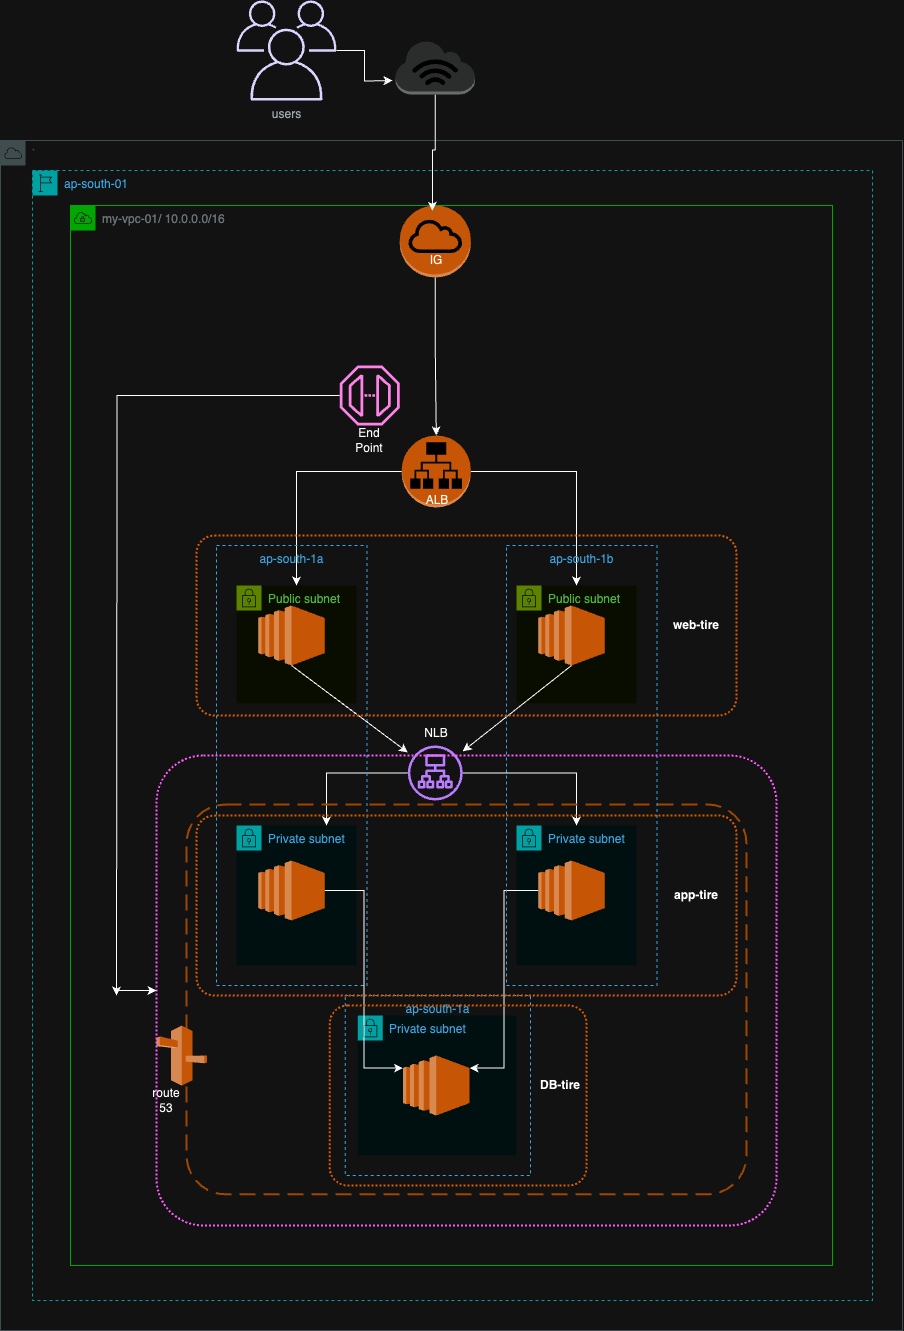

The diagram above was exported from draw.io. Its source (the exported page's mxGraphModel, read from the mxfile embedded in the PNG):
<mxGraphModel dx="2876" dy="2252" grid="1" gridSize="10" guides="1" tooltips="1" connect="1" arrows="1" fold="1" page="1" pageScale="1" pageWidth="827" pageHeight="1169" math="0" shadow="0">
  <root>
    <mxCell id="0" />
    <mxCell id="1" parent="0" />
    <mxCell id="_Dg9AQlfLl--0kB6ONo2-64" value="Public subnet" style="points=[[0,0],[0.25,0],[0.5,0],[0.75,0],[1,0],[1,0.25],[1,0.5],[1,0.75],[1,1],[0.75,1],[0.5,1],[0.25,1],[0,1],[0,0.75],[0,0.5],[0,0.25]];outlineConnect=0;gradientColor=none;html=1;whiteSpace=wrap;fontSize=12;fontStyle=0;container=1;pointerEvents=0;collapsible=0;recursiveResize=0;shape=mxgraph.aws4.group;grIcon=mxgraph.aws4.group_security_group;grStroke=0;strokeColor=#7AA116;fillColor=#F2F6E8;verticalAlign=top;align=left;spacingLeft=30;fontColor=#248814;dashed=0;" parent="1" vertex="1">
      <mxGeometry x="204" y="455" width="120" height="118" as="geometry" />
    </mxCell>
    <mxCell id="_Dg9AQlfLl--0kB6ONo2-65" value="" style="outlineConnect=0;dashed=0;verticalLabelPosition=bottom;verticalAlign=top;align=center;html=1;shape=mxgraph.aws3.ec2;fillColor=#F58534;gradientColor=none;" parent="_Dg9AQlfLl--0kB6ONo2-64" vertex="1">
      <mxGeometry x="21.75" y="20" width="66.5" height="60" as="geometry" />
    </mxCell>
    <mxCell id="_Dg9AQlfLl--0kB6ONo2-66" value="Public subnet" style="points=[[0,0],[0.25,0],[0.5,0],[0.75,0],[1,0],[1,0.25],[1,0.5],[1,0.75],[1,1],[0.75,1],[0.5,1],[0.25,1],[0,1],[0,0.75],[0,0.5],[0,0.25]];outlineConnect=0;gradientColor=none;html=1;whiteSpace=wrap;fontSize=12;fontStyle=0;container=1;pointerEvents=0;collapsible=0;recursiveResize=0;shape=mxgraph.aws4.group;grIcon=mxgraph.aws4.group_security_group;grStroke=0;strokeColor=#7AA116;fillColor=#F2F6E8;verticalAlign=top;align=left;spacingLeft=30;fontColor=#248814;dashed=0;" parent="1" vertex="1">
      <mxGeometry x="484" y="455" width="120" height="118" as="geometry" />
    </mxCell>
    <mxCell id="_Dg9AQlfLl--0kB6ONo2-67" value="" style="outlineConnect=0;dashed=0;verticalLabelPosition=bottom;verticalAlign=top;align=center;html=1;shape=mxgraph.aws3.ec2;fillColor=#F58534;gradientColor=none;" parent="_Dg9AQlfLl--0kB6ONo2-66" vertex="1">
      <mxGeometry x="21.75" y="20" width="66.5" height="60" as="geometry" />
    </mxCell>
    <mxCell id="_Dg9AQlfLl--0kB6ONo2-68" value="Private subnet" style="points=[[0,0],[0.25,0],[0.5,0],[0.75,0],[1,0],[1,0.25],[1,0.5],[1,0.75],[1,1],[0.75,1],[0.5,1],[0.25,1],[0,1],[0,0.75],[0,0.5],[0,0.25]];outlineConnect=0;gradientColor=none;html=1;whiteSpace=wrap;fontSize=12;fontStyle=0;container=1;pointerEvents=0;collapsible=0;recursiveResize=0;shape=mxgraph.aws4.group;grIcon=mxgraph.aws4.group_security_group;grStroke=0;strokeColor=#00A4A6;fillColor=#E6F6F7;verticalAlign=top;align=left;spacingLeft=30;fontColor=#147EBA;dashed=0;" parent="1" vertex="1">
      <mxGeometry x="204" y="695" width="120" height="140" as="geometry" />
    </mxCell>
    <mxCell id="_Dg9AQlfLl--0kB6ONo2-70" value="" style="outlineConnect=0;dashed=0;verticalLabelPosition=bottom;verticalAlign=top;align=center;html=1;shape=mxgraph.aws3.ec2;fillColor=#F58534;gradientColor=none;" parent="_Dg9AQlfLl--0kB6ONo2-68" vertex="1">
      <mxGeometry x="21.75" y="35" width="66.5" height="60" as="geometry" />
    </mxCell>
    <mxCell id="_Dg9AQlfLl--0kB6ONo2-74" value="Private subnet" style="points=[[0,0],[0.25,0],[0.5,0],[0.75,0],[1,0],[1,0.25],[1,0.5],[1,0.75],[1,1],[0.75,1],[0.5,1],[0.25,1],[0,1],[0,0.75],[0,0.5],[0,0.25]];outlineConnect=0;gradientColor=none;html=1;whiteSpace=wrap;fontSize=12;fontStyle=0;container=1;pointerEvents=0;collapsible=0;recursiveResize=0;shape=mxgraph.aws4.group;grIcon=mxgraph.aws4.group_security_group;grStroke=0;strokeColor=#00A4A6;fillColor=#E6F6F7;verticalAlign=top;align=left;spacingLeft=30;fontColor=#147EBA;dashed=0;" parent="1" vertex="1">
      <mxGeometry x="484" y="695" width="120" height="140" as="geometry" />
    </mxCell>
    <mxCell id="_Dg9AQlfLl--0kB6ONo2-75" value="" style="outlineConnect=0;dashed=0;verticalLabelPosition=bottom;verticalAlign=top;align=center;html=1;shape=mxgraph.aws3.ec2;fillColor=#F58534;gradientColor=none;" parent="_Dg9AQlfLl--0kB6ONo2-74" vertex="1">
      <mxGeometry x="21.75" y="35" width="66.5" height="60" as="geometry" />
    </mxCell>
    <mxCell id="_Dg9AQlfLl--0kB6ONo2-156" style="edgeStyle=orthogonalEdgeStyle;rounded=0;orthogonalLoop=1;jettySize=auto;html=1;" parent="1" source="_Dg9AQlfLl--0kB6ONo2-84" edge="1">
      <mxGeometry relative="1" as="geometry">
        <mxPoint x="84" y="865" as="targetPoint" />
      </mxGeometry>
    </mxCell>
    <mxCell id="_Dg9AQlfLl--0kB6ONo2-84" value="" style="sketch=0;outlineConnect=0;fontColor=#232F3E;gradientColor=none;fillColor=#E7157B;strokeColor=none;dashed=0;verticalLabelPosition=bottom;verticalAlign=top;align=center;html=1;fontSize=12;fontStyle=0;aspect=fixed;pointerEvents=1;shape=mxgraph.aws4.endpoint;" parent="1" vertex="1">
      <mxGeometry x="307.26" y="235" width="60" height="60" as="geometry" />
    </mxCell>
    <mxCell id="_Dg9AQlfLl--0kB6ONo2-85" style="edgeStyle=orthogonalEdgeStyle;rounded=0;orthogonalLoop=1;jettySize=auto;html=1;entryX=0.5;entryY=0;entryDx=0;entryDy=0;" parent="1" source="_Dg9AQlfLl--0kB6ONo2-87" target="_Dg9AQlfLl--0kB6ONo2-64" edge="1">
      <mxGeometry relative="1" as="geometry" />
    </mxCell>
    <mxCell id="_Dg9AQlfLl--0kB6ONo2-86" style="edgeStyle=orthogonalEdgeStyle;rounded=0;orthogonalLoop=1;jettySize=auto;html=1;entryX=0.5;entryY=0;entryDx=0;entryDy=0;" parent="1" source="_Dg9AQlfLl--0kB6ONo2-87" target="_Dg9AQlfLl--0kB6ONo2-66" edge="1">
      <mxGeometry relative="1" as="geometry" />
    </mxCell>
    <mxCell id="_Dg9AQlfLl--0kB6ONo2-87" value="" style="outlineConnect=0;dashed=0;verticalLabelPosition=bottom;verticalAlign=top;align=center;html=1;shape=mxgraph.aws3.application_load_balancer;fillColor=#F58534;gradientColor=none;" parent="1" vertex="1">
      <mxGeometry x="369.26" y="305" width="69" height="72" as="geometry" />
    </mxCell>
    <mxCell id="_Dg9AQlfLl--0kB6ONo2-88" style="edgeStyle=orthogonalEdgeStyle;rounded=0;orthogonalLoop=1;jettySize=auto;html=1;entryX=0.75;entryY=0;entryDx=0;entryDy=0;" parent="1" source="_Dg9AQlfLl--0kB6ONo2-90" target="_Dg9AQlfLl--0kB6ONo2-68" edge="1">
      <mxGeometry relative="1" as="geometry" />
    </mxCell>
    <mxCell id="_Dg9AQlfLl--0kB6ONo2-89" style="edgeStyle=orthogonalEdgeStyle;rounded=0;orthogonalLoop=1;jettySize=auto;html=1;entryX=0.5;entryY=0;entryDx=0;entryDy=0;" parent="1" source="_Dg9AQlfLl--0kB6ONo2-90" target="_Dg9AQlfLl--0kB6ONo2-74" edge="1">
      <mxGeometry relative="1" as="geometry" />
    </mxCell>
    <mxCell id="_Dg9AQlfLl--0kB6ONo2-90" value="" style="sketch=0;outlineConnect=0;fontColor=#232F3E;gradientColor=none;fillColor=#8C4FFF;strokeColor=none;dashed=0;verticalLabelPosition=bottom;verticalAlign=top;align=center;html=1;fontSize=12;fontStyle=0;aspect=fixed;pointerEvents=1;shape=mxgraph.aws4.application_load_balancer;" parent="1" vertex="1">
      <mxGeometry x="375.26" y="615" width="55" height="55" as="geometry" />
    </mxCell>
    <mxCell id="_Dg9AQlfLl--0kB6ONo2-91" value="&lt;div class=&quot;column-row&quot; style=&quot;height: 36px;&quot;&gt;&lt;div class=&quot;column-sub-section-header&quot;&gt;ap-south-1a&lt;/div&gt;&lt;/div&gt;" style="fillColor=none;strokeColor=#147EBA;dashed=1;verticalAlign=top;fontStyle=0;fontColor=#147EBA;whiteSpace=wrap;html=1;" parent="1" vertex="1">
      <mxGeometry x="184" y="415" width="150.5" height="440" as="geometry" />
    </mxCell>
    <mxCell id="_Dg9AQlfLl--0kB6ONo2-96" value="" style="outlineConnect=0;dashed=0;verticalLabelPosition=bottom;verticalAlign=top;align=center;html=1;shape=mxgraph.aws3.internet_gateway;fillColor=#F58536;gradientColor=none;" parent="1" vertex="1">
      <mxGeometry x="367.26" y="75" width="71" height="72" as="geometry" />
    </mxCell>
    <mxCell id="_Dg9AQlfLl--0kB6ONo2-97" value="" style="rounded=1;arcSize=10;dashed=1;strokeColor=#F59D56;fillColor=none;gradientColor=none;dashPattern=8 4;strokeWidth=2;" parent="1" vertex="1">
      <mxGeometry x="154" y="674" width="560" height="389.75" as="geometry" />
    </mxCell>
    <mxCell id="_Dg9AQlfLl--0kB6ONo2-98" value="" style="outlineConnect=0;dashed=0;verticalLabelPosition=bottom;verticalAlign=top;align=center;html=1;shape=mxgraph.aws3.route_53;fillColor=#F58536;gradientColor=none;" parent="1" vertex="1">
      <mxGeometry x="124" y="895" width="50.5" height="60.25" as="geometry" />
    </mxCell>
    <mxCell id="_Dg9AQlfLl--0kB6ONo2-99" value="my-vpc-01/ 10.0.0.0/16" style="sketch=0;outlineConnect=0;gradientColor=none;html=1;whiteSpace=wrap;fontSize=12;fontStyle=0;shape=mxgraph.aws4.group;grIcon=mxgraph.aws4.group_vpc;strokeColor=#00CC00;fillColor=none;verticalAlign=top;align=left;spacingLeft=30;fontColor=#879196;dashed=0;" parent="1" vertex="1">
      <mxGeometry x="38" y="75" width="762" height="1060" as="geometry" />
    </mxCell>
    <mxCell id="_Dg9AQlfLl--0kB6ONo2-100" style="edgeStyle=orthogonalEdgeStyle;rounded=0;orthogonalLoop=1;jettySize=auto;html=1;entryX=0.5;entryY=0;entryDx=0;entryDy=0;entryPerimeter=0;" parent="1" source="_Dg9AQlfLl--0kB6ONo2-96" target="_Dg9AQlfLl--0kB6ONo2-87" edge="1">
      <mxGeometry relative="1" as="geometry">
        <mxPoint x="403" y="215" as="targetPoint" />
      </mxGeometry>
    </mxCell>
    <mxCell id="_Dg9AQlfLl--0kB6ONo2-102" value="" style="endArrow=classic;html=1;rounded=0;exitX=0.5;exitY=1;exitDx=0;exitDy=0;exitPerimeter=0;" parent="1" source="_Dg9AQlfLl--0kB6ONo2-65" target="_Dg9AQlfLl--0kB6ONo2-90" edge="1">
      <mxGeometry width="50" height="50" relative="1" as="geometry">
        <mxPoint x="4" y="765" as="sourcePoint" />
        <mxPoint x="54" y="715" as="targetPoint" />
      </mxGeometry>
    </mxCell>
    <mxCell id="_Dg9AQlfLl--0kB6ONo2-103" value="" style="endArrow=classic;html=1;rounded=0;exitX=0.5;exitY=1;exitDx=0;exitDy=0;exitPerimeter=0;" parent="1" source="_Dg9AQlfLl--0kB6ONo2-67" target="_Dg9AQlfLl--0kB6ONo2-90" edge="1">
      <mxGeometry width="50" height="50" relative="1" as="geometry">
        <mxPoint x="574" y="585" as="sourcePoint" />
        <mxPoint x="434" y="615" as="targetPoint" />
      </mxGeometry>
    </mxCell>
    <mxCell id="_Dg9AQlfLl--0kB6ONo2-105" value="ap-south-01" style="points=[[0,0],[0.25,0],[0.5,0],[0.75,0],[1,0],[1,0.25],[1,0.5],[1,0.75],[1,1],[0.75,1],[0.5,1],[0.25,1],[0,1],[0,0.75],[0,0.5],[0,0.25]];outlineConnect=0;gradientColor=none;html=1;whiteSpace=wrap;fontSize=12;fontStyle=0;container=1;pointerEvents=0;collapsible=0;recursiveResize=0;shape=mxgraph.aws4.group;grIcon=mxgraph.aws4.group_region;strokeColor=#00A4A6;fillColor=none;verticalAlign=top;align=left;spacingLeft=30;fontColor=#147EBA;dashed=1;" parent="1" vertex="1">
      <mxGeometry y="40" width="840" height="1130" as="geometry" />
    </mxCell>
    <mxCell id="_Dg9AQlfLl--0kB6ONo2-114" value="ALB" style="text;html=1;strokeColor=none;fillColor=none;align=center;verticalAlign=middle;whiteSpace=wrap;rounded=0;" parent="1" vertex="1">
      <mxGeometry x="375.26" y="355" width="60" height="30" as="geometry" />
    </mxCell>
    <mxCell id="_Dg9AQlfLl--0kB6ONo2-112" value="IG" style="text;html=1;strokeColor=none;fillColor=none;align=center;verticalAlign=middle;whiteSpace=wrap;rounded=0;" parent="1" vertex="1">
      <mxGeometry x="374" y="115" width="60" height="30" as="geometry" />
    </mxCell>
    <mxCell id="_Dg9AQlfLl--0kB6ONo2-124" value="route&lt;br&gt;53" style="text;html=1;strokeColor=none;fillColor=none;align=center;verticalAlign=middle;whiteSpace=wrap;rounded=0;" parent="1" vertex="1">
      <mxGeometry x="104" y="955.25" width="60" height="30" as="geometry" />
    </mxCell>
    <mxCell id="_Dg9AQlfLl--0kB6ONo2-128" value="Private subnet" style="points=[[0,0],[0.25,0],[0.5,0],[0.75,0],[1,0],[1,0.25],[1,0.5],[1,0.75],[1,1],[0.75,1],[0.5,1],[0.25,1],[0,1],[0,0.75],[0,0.5],[0,0.25]];outlineConnect=0;gradientColor=none;html=1;whiteSpace=wrap;fontSize=12;fontStyle=0;container=1;pointerEvents=0;collapsible=0;recursiveResize=0;shape=mxgraph.aws4.group;grIcon=mxgraph.aws4.group_security_group;grStroke=0;strokeColor=#00A4A6;fillColor=#E6F6F7;verticalAlign=top;align=left;spacingLeft=30;fontColor=#147EBA;dashed=0;" parent="1" vertex="1">
      <mxGeometry x="325.26" y="885" width="158.74" height="140" as="geometry" />
    </mxCell>
    <mxCell id="_Dg9AQlfLl--0kB6ONo2-131" value="" style="outlineConnect=0;dashed=0;verticalLabelPosition=bottom;verticalAlign=top;align=center;html=1;shape=mxgraph.aws3.ec2;fillColor=#F58534;gradientColor=none;" parent="_Dg9AQlfLl--0kB6ONo2-128" vertex="1">
      <mxGeometry x="45.25" y="40" width="66.5" height="60" as="geometry" />
    </mxCell>
    <mxCell id="_Dg9AQlfLl--0kB6ONo2-69" style="edgeStyle=orthogonalEdgeStyle;rounded=0;orthogonalLoop=1;jettySize=auto;html=1;entryX=0;entryY=0.21;entryDx=0;entryDy=0;entryPerimeter=0;" parent="1" source="_Dg9AQlfLl--0kB6ONo2-70" target="_Dg9AQlfLl--0kB6ONo2-131" edge="1">
      <mxGeometry relative="1" as="geometry">
        <mxPoint x="259" y="875" as="targetPoint" />
      </mxGeometry>
    </mxCell>
    <mxCell id="_Dg9AQlfLl--0kB6ONo2-137" style="edgeStyle=orthogonalEdgeStyle;rounded=0;orthogonalLoop=1;jettySize=auto;html=1;entryX=1;entryY=0.21;entryDx=0;entryDy=0;entryPerimeter=0;" parent="1" source="_Dg9AQlfLl--0kB6ONo2-75" target="_Dg9AQlfLl--0kB6ONo2-131" edge="1">
      <mxGeometry relative="1" as="geometry">
        <mxPoint x="474" y="945" as="targetPoint" />
      </mxGeometry>
    </mxCell>
    <mxCell id="_Dg9AQlfLl--0kB6ONo2-133" value="&lt;b&gt;DB-tire&lt;/b&gt;" style="text;html=1;strokeColor=none;fillColor=none;align=center;verticalAlign=middle;whiteSpace=wrap;rounded=0;" parent="1" vertex="1">
      <mxGeometry x="497.89" y="940" width="60" height="30" as="geometry" />
    </mxCell>
    <mxCell id="_Dg9AQlfLl--0kB6ONo2-72" value="&lt;b&gt;app-tire&lt;/b&gt;" style="text;html=1;strokeColor=none;fillColor=none;align=center;verticalAlign=middle;whiteSpace=wrap;rounded=0;" parent="1" vertex="1">
      <mxGeometry x="634" y="750" width="60" height="30" as="geometry" />
    </mxCell>
    <mxCell id="_Dg9AQlfLl--0kB6ONo2-139" value="&lt;div class=&quot;column-row&quot; style=&quot;height: 36px;&quot;&gt;&lt;div class=&quot;column-sub-section-header&quot;&gt;ap-south-1b&lt;br&gt;&lt;/div&gt;&lt;/div&gt;" style="fillColor=none;strokeColor=#147EBA;dashed=1;verticalAlign=top;fontStyle=0;fontColor=#147EBA;whiteSpace=wrap;html=1;" parent="1" vertex="1">
      <mxGeometry x="474" y="415" width="150.5" height="440" as="geometry" />
    </mxCell>
    <mxCell id="_Dg9AQlfLl--0kB6ONo2-145" value="&lt;div class=&quot;column-row&quot; style=&quot;height: 36px;&quot;&gt;&lt;div class=&quot;column-sub-section-header&quot;&gt;ap-south-1a&lt;/div&gt;&lt;/div&gt;" style="fillColor=none;strokeColor=#147EBA;dashed=1;verticalAlign=top;fontStyle=0;fontColor=#147EBA;whiteSpace=wrap;html=1;" parent="1" vertex="1">
      <mxGeometry x="312.64" y="865" width="185.25" height="180" as="geometry" />
    </mxCell>
    <mxCell id="_Dg9AQlfLl--0kB6ONo2-146" value="&lt;b&gt;web-tire&lt;br&gt;&lt;/b&gt;" style="text;html=1;strokeColor=none;fillColor=none;align=center;verticalAlign=middle;whiteSpace=wrap;rounded=0;" parent="1" vertex="1">
      <mxGeometry x="634" y="480" width="60" height="30" as="geometry" />
    </mxCell>
    <mxCell id="_Dg9AQlfLl--0kB6ONo2-115" value="NLB&lt;br&gt;&lt;br&gt;" style="text;html=1;strokeColor=none;fillColor=none;align=center;verticalAlign=middle;whiteSpace=wrap;rounded=0;" parent="1" vertex="1">
      <mxGeometry x="374" y="595" width="60" height="30" as="geometry" />
    </mxCell>
    <mxCell id="_Dg9AQlfLl--0kB6ONo2-150" value="" style="rounded=1;arcSize=10;dashed=1;fillColor=none;gradientColor=none;dashPattern=1 1;strokeWidth=2;strokeColor=#FF8000;" parent="1" vertex="1">
      <mxGeometry x="164" y="405" width="540" height="180" as="geometry" />
    </mxCell>
    <mxCell id="_Dg9AQlfLl--0kB6ONo2-151" value="" style="rounded=1;arcSize=10;dashed=1;fillColor=none;gradientColor=none;dashPattern=1 1;strokeWidth=2;strokeColor=#FF8000;" parent="1" vertex="1">
      <mxGeometry x="164" y="685" width="540" height="180" as="geometry" />
    </mxCell>
    <mxCell id="_Dg9AQlfLl--0kB6ONo2-152" value="" style="rounded=1;arcSize=10;dashed=1;fillColor=none;gradientColor=none;dashPattern=1 1;strokeWidth=2;strokeColor=#FF8000;" parent="1" vertex="1">
      <mxGeometry x="297.26" y="875" width="256.74" height="180" as="geometry" />
    </mxCell>
    <mxCell id="_Dg9AQlfLl--0kB6ONo2-154" style="edgeStyle=orthogonalEdgeStyle;rounded=0;orthogonalLoop=1;jettySize=auto;html=1;exitX=0.5;exitY=1;exitDx=0;exitDy=0;" parent="1" source="_Dg9AQlfLl--0kB6ONo2-124" target="_Dg9AQlfLl--0kB6ONo2-124" edge="1">
      <mxGeometry relative="1" as="geometry" />
    </mxCell>
    <mxCell id="_Dg9AQlfLl--0kB6ONo2-117" value="End&lt;br&gt;Point&lt;br&gt;" style="text;html=1;strokeColor=none;fillColor=none;align=center;verticalAlign=middle;whiteSpace=wrap;rounded=0;" parent="1" vertex="1">
      <mxGeometry x="307.26" y="295" width="60" height="30" as="geometry" />
    </mxCell>
    <mxCell id="_Dg9AQlfLl--0kB6ONo2-155" value="" style="rounded=1;arcSize=10;dashed=1;fillColor=none;gradientColor=none;dashPattern=1 1;strokeWidth=2;strokeColor=#FF33FF;" parent="1" vertex="1">
      <mxGeometry x="124" y="625" width="620" height="470" as="geometry" />
    </mxCell>
    <mxCell id="_Dg9AQlfLl--0kB6ONo2-161" value="" style="endArrow=classic;html=1;rounded=0;entryX=0;entryY=0.5;entryDx=0;entryDy=0;" parent="1" target="_Dg9AQlfLl--0kB6ONo2-155" edge="1">
      <mxGeometry width="50" height="50" relative="1" as="geometry">
        <mxPoint x="84" y="860" as="sourcePoint" />
        <mxPoint x="-116" y="835" as="targetPoint" />
      </mxGeometry>
    </mxCell>
    <mxCell id="_Dg9AQlfLl--0kB6ONo2-101" value="`" style="sketch=0;outlineConnect=0;gradientColor=none;html=1;whiteSpace=wrap;fontSize=12;fontStyle=0;shape=mxgraph.aws4.group;grIcon=mxgraph.aws4.group_aws_cloud;strokeColor=#AAB7B8;fillColor=none;verticalAlign=top;align=left;spacingLeft=30;fontColor=#AAB7B8;dashed=0;" parent="1" vertex="1">
      <mxGeometry x="-32.00999999999999" y="10" width="902.01" height="1190" as="geometry" />
    </mxCell>
    <mxCell id="yh78TfkuKiKUqgtQuCIe-8" style="edgeStyle=orthogonalEdgeStyle;rounded=0;orthogonalLoop=1;jettySize=auto;html=1;entryX=0.475;entryY=0.005;entryDx=0;entryDy=0;entryPerimeter=0;" parent="1" source="yh78TfkuKiKUqgtQuCIe-2" target="_Dg9AQlfLl--0kB6ONo2-99" edge="1">
      <mxGeometry relative="1" as="geometry">
        <mxPoint x="380" y="-30" as="targetPoint" />
      </mxGeometry>
    </mxCell>
    <mxCell id="yh78TfkuKiKUqgtQuCIe-2" value="" style="outlineConnect=0;dashed=0;verticalLabelPosition=bottom;verticalAlign=top;align=center;html=1;shape=mxgraph.aws3.internet_3;fillColor=#D2D3D3;gradientColor=none;" parent="1" vertex="1">
      <mxGeometry x="363.01" y="-90" width="79.5" height="54" as="geometry" />
    </mxCell>
    <mxCell id="3UgUi8umlS0cr7r5IpCt-2" style="edgeStyle=orthogonalEdgeStyle;rounded=0;orthogonalLoop=1;jettySize=auto;html=1;" edge="1" parent="1" source="3UgUi8umlS0cr7r5IpCt-1">
      <mxGeometry relative="1" as="geometry">
        <mxPoint x="360" y="-50" as="targetPoint" />
      </mxGeometry>
    </mxCell>
    <mxCell id="3UgUi8umlS0cr7r5IpCt-1" value="users" style="sketch=0;outlineConnect=0;gradientColor=none;fontColor=#545B64;strokeColor=none;fillColor=#191596;dashed=0;verticalLabelPosition=bottom;verticalAlign=top;align=center;html=1;fontSize=12;fontStyle=0;aspect=fixed;shape=mxgraph.aws4.illustration_users;pointerEvents=1" vertex="1" parent="1">
      <mxGeometry x="204" y="-130" width="100" height="100" as="geometry" />
    </mxCell>
  </root>
</mxGraphModel>